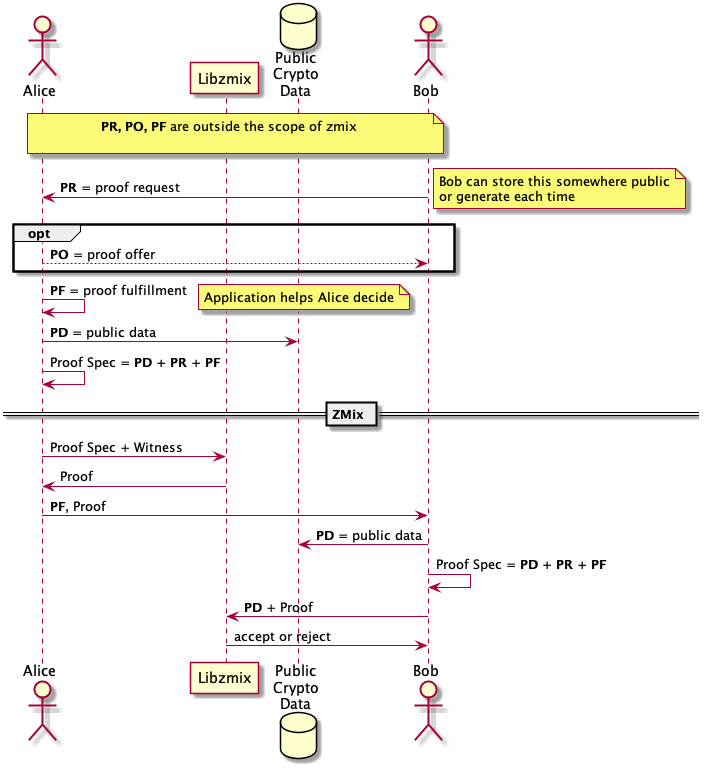

The diagram above was rendered by PlantUML. Its source (embedded in the PNG):
@startuml

actor Alice as a
participant "Libzmix" as z
database "Public\nCrypto\nData" as p
actor Bob as b

note over a, b
<b>PR, PO, PF</b> are outside the scope of zmix

end note
b -> a: <b>PR</b> = proof request
note right
Bob can store this somewhere public
or generate each time
end note
opt
a --> b: <b>PO</b> = proof offer
end
a -> a: <b>PF</b> = proof fulfillment
note right
Application helps Alice decide
end note
a -> p: <b>PD</b> = public data
a -> a: Proof Spec = <b>PD + PR + PF</b>
== ZMix ==

a -> z: Proof Spec + Witness
z -> a: Proof

a -> b: <b>PF</b>, Proof
b -> p: <b>PD</b> = public data
b -> b: Proof Spec = <b>PD + PR + PF</b>
b -> z: <b>PD</b> + Proof
z -> b: accept or reject


@enduml